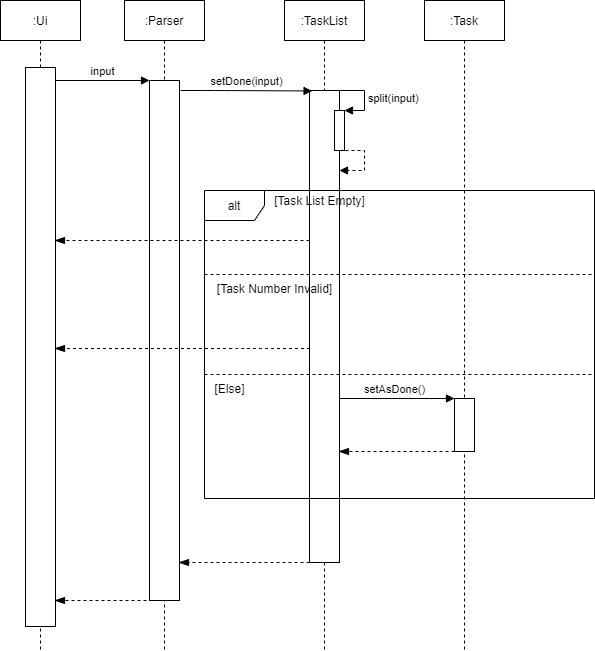

The diagram above was exported from draw.io. Its source (the exported page's mxGraphModel, read from the mxfile embedded in the PNG):
<mxGraphModel dx="689" dy="868" grid="0" gridSize="10" guides="0" tooltips="1" connect="0" arrows="0" fold="1" page="1" pageScale="1" pageWidth="1654" pageHeight="1169" math="0" shadow="0">
  <root>
    <mxCell id="0" />
    <mxCell id="1" parent="0" />
    <mxCell id="RNalGW3gk0P0g0xrpCvf-4" value=":Parser" style="shape=umlLifeline;perimeter=lifelinePerimeter;whiteSpace=wrap;html=1;container=1;collapsible=0;recursiveResize=0;outlineConnect=0;" parent="1" vertex="1">
      <mxGeometry x="160" y="120" width="80" height="649" as="geometry" />
    </mxCell>
    <mxCell id="RNalGW3gk0P0g0xrpCvf-21" value="" style="html=1;points=[];perimeter=orthogonalPerimeter;" parent="RNalGW3gk0P0g0xrpCvf-4" vertex="1">
      <mxGeometry x="25" y="80" width="30" height="520" as="geometry" />
    </mxCell>
    <mxCell id="0dUmxpLdp1tKJCaCTekG-2" value="" style="html=1;verticalAlign=bottom;endArrow=blockThin;dashed=1;endSize=8;strokeColor=#000000;endFill=1;" parent="RNalGW3gk0P0g0xrpCvf-4" edge="1">
      <mxGeometry relative="1" as="geometry">
        <mxPoint x="209" y="562" as="sourcePoint" />
        <mxPoint x="54" y="562" as="targetPoint" />
        <Array as="points">
          <mxPoint x="209" y="562" />
          <mxPoint x="189" y="562" />
        </Array>
      </mxGeometry>
    </mxCell>
    <mxCell id="RNalGW3gk0P0g0xrpCvf-6" value=":TaskList" style="shape=umlLifeline;perimeter=lifelinePerimeter;whiteSpace=wrap;html=1;container=1;collapsible=0;recursiveResize=0;outlineConnect=0;" parent="1" vertex="1">
      <mxGeometry x="320" y="120" width="80" height="649" as="geometry" />
    </mxCell>
    <mxCell id="RNalGW3gk0P0g0xrpCvf-20" value="" style="html=1;points=[];perimeter=orthogonalPerimeter;" parent="RNalGW3gk0P0g0xrpCvf-6" vertex="1">
      <mxGeometry x="25" y="90" width="30" height="472" as="geometry" />
    </mxCell>
    <mxCell id="RNalGW3gk0P0g0xrpCvf-10" value="setDone(input)" style="html=1;verticalAlign=bottom;endArrow=block;entryX=0.086;entryY=0.001;entryDx=0;entryDy=0;entryPerimeter=0;" parent="1" target="RNalGW3gk0P0g0xrpCvf-20" edge="1">
      <mxGeometry width="80" relative="1" as="geometry">
        <mxPoint x="216" y="210" as="sourcePoint" />
        <mxPoint x="340" y="200" as="targetPoint" />
        <Array as="points">
          <mxPoint x="250" y="210" />
        </Array>
      </mxGeometry>
    </mxCell>
    <mxCell id="RNalGW3gk0P0g0xrpCvf-11" value="input" style="html=1;verticalAlign=bottom;endArrow=block;" parent="1" edge="1">
      <mxGeometry width="80" relative="1" as="geometry">
        <mxPoint x="91" y="200" as="sourcePoint" />
        <mxPoint x="185" y="200" as="targetPoint" />
        <Array as="points" />
      </mxGeometry>
    </mxCell>
    <mxCell id="RNalGW3gk0P0g0xrpCvf-29" value="alt" style="shape=umlFrame;whiteSpace=wrap;html=1;" parent="1" vertex="1">
      <mxGeometry x="240" y="310" width="390" height="308" as="geometry" />
    </mxCell>
    <mxCell id="RNalGW3gk0P0g0xrpCvf-30" value="" style="html=1;points=[];perimeter=orthogonalPerimeter;" parent="1" vertex="1">
      <mxGeometry x="370" y="230" width="10" height="40" as="geometry" />
    </mxCell>
    <mxCell id="RNalGW3gk0P0g0xrpCvf-31" value="split(input)" style="edgeStyle=orthogonalEdgeStyle;html=1;align=left;spacingLeft=2;endArrow=block;rounded=0;entryX=1;entryY=0;" parent="1" target="RNalGW3gk0P0g0xrpCvf-30" edge="1">
      <mxGeometry relative="1" as="geometry">
        <mxPoint x="375" y="210" as="sourcePoint" />
        <Array as="points">
          <mxPoint x="400" y="210" />
        </Array>
      </mxGeometry>
    </mxCell>
    <mxCell id="RNalGW3gk0P0g0xrpCvf-32" value="" style="edgeStyle=orthogonalEdgeStyle;html=1;align=left;spacingLeft=2;endArrow=block;rounded=0;jumpStyle=none;dashed=1;" parent="1" edge="1">
      <mxGeometry relative="1" as="geometry">
        <mxPoint x="375" y="270" as="sourcePoint" />
        <Array as="points">
          <mxPoint x="400" y="270" />
        </Array>
        <mxPoint x="375" y="290" as="targetPoint" />
      </mxGeometry>
    </mxCell>
    <mxCell id="RNalGW3gk0P0g0xrpCvf-47" value="[Task List Empty]" style="text;html=1;resizable=0;autosize=1;align=center;verticalAlign=middle;points=[];fillColor=none;strokeColor=none;rounded=0;" parent="1" vertex="1">
      <mxGeometry x="300" y="310" width="110" height="20" as="geometry" />
    </mxCell>
    <mxCell id="RNalGW3gk0P0g0xrpCvf-53" value=":Task" style="shape=umlLifeline;perimeter=lifelinePerimeter;whiteSpace=wrap;html=1;container=1;collapsible=0;recursiveResize=0;outlineConnect=0;" parent="1" vertex="1">
      <mxGeometry x="460" y="120" width="80" height="649" as="geometry" />
    </mxCell>
    <mxCell id="RNalGW3gk0P0g0xrpCvf-55" value="" style="html=1;points=[];perimeter=orthogonalPerimeter;" parent="RNalGW3gk0P0g0xrpCvf-53" vertex="1">
      <mxGeometry x="30" y="398" width="20" height="53" as="geometry" />
    </mxCell>
    <mxCell id="RNalGW3gk0P0g0xrpCvf-57" value="" style="html=1;verticalAlign=bottom;endArrow=blockThin;dashed=1;endSize=8;strokeColor=#000000;endFill=1;" parent="1" edge="1">
      <mxGeometry relative="1" as="geometry">
        <mxPoint x="345" y="360" as="sourcePoint" />
        <mxPoint x="90" y="360" as="targetPoint" />
        <Array as="points">
          <mxPoint x="295" y="360" />
          <mxPoint x="275" y="360" />
          <mxPoint x="136" y="360" />
        </Array>
      </mxGeometry>
    </mxCell>
    <mxCell id="hHbExIfN3Z_yvieHUrrq-3" value="" style="line;strokeWidth=1;fillColor=none;align=left;verticalAlign=middle;spacingTop=-1;spacingLeft=3;spacingRight=3;rotatable=0;labelPosition=right;points=[];portConstraint=eastwest;dashed=1;" parent="1" vertex="1">
      <mxGeometry x="240" y="390" width="390" height="8" as="geometry" />
    </mxCell>
    <mxCell id="hHbExIfN3Z_yvieHUrrq-4" value="" style="line;strokeWidth=1;fillColor=none;align=left;verticalAlign=middle;spacingTop=-1;spacingLeft=3;spacingRight=3;rotatable=0;labelPosition=right;points=[];portConstraint=eastwest;dashed=1;" parent="1" vertex="1">
      <mxGeometry x="240" y="490" width="390" height="8" as="geometry" />
    </mxCell>
    <mxCell id="hHbExIfN3Z_yvieHUrrq-5" value="[Task Number Invalid]" style="text;html=1;resizable=0;autosize=1;align=center;verticalAlign=middle;points=[];fillColor=none;strokeColor=none;rounded=0;" parent="1" vertex="1">
      <mxGeometry x="245" y="398" width="130" height="20" as="geometry" />
    </mxCell>
    <mxCell id="hHbExIfN3Z_yvieHUrrq-6" value="[Else]" style="text;html=1;resizable=0;autosize=1;align=center;verticalAlign=middle;points=[];fillColor=none;strokeColor=none;rounded=0;" parent="1" vertex="1">
      <mxGeometry x="240" y="498" width="50" height="20" as="geometry" />
    </mxCell>
    <mxCell id="hHbExIfN3Z_yvieHUrrq-7" value="" style="html=1;verticalAlign=bottom;endArrow=blockThin;dashed=1;endSize=8;strokeColor=#000000;endFill=1;" parent="1" edge="1">
      <mxGeometry relative="1" as="geometry">
        <mxPoint x="345.5" y="468" as="sourcePoint" />
        <mxPoint x="90" y="468" as="targetPoint" />
        <Array as="points">
          <mxPoint x="295.5" y="468" />
          <mxPoint x="275.5" y="468" />
        </Array>
      </mxGeometry>
    </mxCell>
    <mxCell id="hHbExIfN3Z_yvieHUrrq-9" value="setAsDone()" style="html=1;verticalAlign=bottom;endArrow=block;" parent="1" edge="1">
      <mxGeometry x="-0.0435" width="80" relative="1" as="geometry">
        <mxPoint x="375" y="518" as="sourcePoint" />
        <mxPoint x="490" y="518" as="targetPoint" />
        <mxPoint as="offset" />
      </mxGeometry>
    </mxCell>
    <mxCell id="hHbExIfN3Z_yvieHUrrq-10" value="" style="html=1;verticalAlign=bottom;endArrow=blockThin;dashed=1;endSize=8;strokeColor=#000000;endFill=1;" parent="1" edge="1">
      <mxGeometry relative="1" as="geometry">
        <mxPoint x="490" y="571" as="sourcePoint" />
        <mxPoint x="374" y="571" as="targetPoint" />
        <Array as="points" />
      </mxGeometry>
    </mxCell>
    <mxCell id="NXElUXOV3kEkjW6ACYNR-1" value=":Ui" style="shape=umlLifeline;perimeter=lifelinePerimeter;whiteSpace=wrap;html=1;container=1;collapsible=0;recursiveResize=0;outlineConnect=0;" parent="1" vertex="1">
      <mxGeometry x="36" y="120" width="80" height="650" as="geometry" />
    </mxCell>
    <mxCell id="NXElUXOV3kEkjW6ACYNR-2" value="" style="html=1;points=[];perimeter=orthogonalPerimeter;" parent="NXElUXOV3kEkjW6ACYNR-1" vertex="1">
      <mxGeometry x="25" y="67" width="30" height="559" as="geometry" />
    </mxCell>
    <mxCell id="NXElUXOV3kEkjW6ACYNR-3" value="" style="html=1;verticalAlign=bottom;endArrow=blockThin;dashed=1;endSize=8;strokeColor=#000000;endFill=1;" parent="1" edge="1">
      <mxGeometry relative="1" as="geometry">
        <mxPoint x="206" y="720" as="sourcePoint" />
        <mxPoint x="90" y="720" as="targetPoint" />
        <Array as="points">
          <mxPoint x="206" y="720" />
          <mxPoint x="186" y="720" />
        </Array>
      </mxGeometry>
    </mxCell>
  </root>
</mxGraphModel>